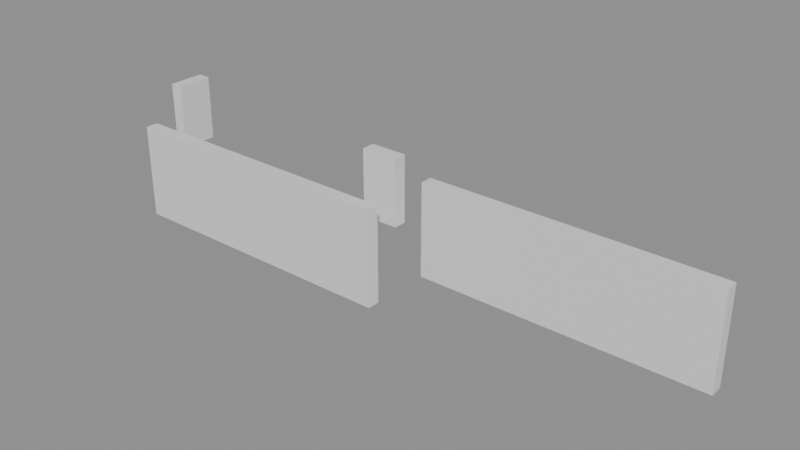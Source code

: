 # Source: building_lego.blend  (saved by Blender 5.0.119; exported with 4.5.12 LTS)
import bpy
from mathutils import Matrix  # noqa: F401  (used for matrix-valued properties, if any)

bpy.ops.wm.read_factory_settings(use_empty=True)
scene = bpy.context.scene
scene.name = 'Scene'

# ---- collections
col_01_paredes_externas = bpy.data.collections.new('01_Paredes_Externas'); scene.collection.children.link(col_01_paredes_externas)
col_02_paredes_internas = bpy.data.collections.new('02_Paredes_Internas'); scene.collection.children.link(col_02_paredes_internas)

# ---- materials (node trees are filled in below, after node groups)
mat_mat_parede_externa = bpy.data.materials.new('Mat_Parede_Externa')
mat_mat_parede_interna = bpy.data.materials.new('Mat_Parede_Interna')

# ---- material node trees
mat_mat_parede_externa.use_nodes = True; mat_mat_parede_externa.node_tree.nodes.clear()
_N = mat_mat_parede_externa.node_tree.nodes; _L = mat_mat_parede_externa.node_tree.links
n0 = _N.new('ShaderNodeBsdfPrincipled'); n0.name = 'BSDF - Pré-fundamentado'; n0.location = (-200, 100)
n1 = _N.new('ShaderNodeOutputMaterial'); n1.name = 'Saída de material'; n1.location = (200, 100)
_L.new(n0.outputs[0], n1.inputs[0])
n1.is_active_output = True
mat_mat_parede_interna.use_nodes = True; mat_mat_parede_interna.node_tree.nodes.clear()
_N = mat_mat_parede_interna.node_tree.nodes; _L = mat_mat_parede_interna.node_tree.links
n0 = _N.new('ShaderNodeBsdfPrincipled'); n0.name = 'BSDF - Pré-fundamentado'; n0.location = (-200, 100)
n1 = _N.new('ShaderNodeOutputMaterial'); n1.name = 'Saída de material'; n1.location = (200, 100)
_L.new(n0.outputs[0], n1.inputs[0])
n1.is_active_output = True

# ---- meshes
me_bloco_stone_wall_4544_301_z0 = bpy.data.meshes.new('Bloco_stone_wall_4544_301_z0')
me_bloco_stone_wall_4544_301_z0.from_pydata([(-0.5, -0.175, -1.32), (0.5, -0.175, -1.32), (0.5, 0.175, -1.32), (-0.5, 0.175, -1.32), (-0.5, -0.175, 1.32), (0.5, -0.175, 1.32), (0.5, 0.175, 1.32), (-0.5, 0.175, 1.32)], [], [(0, 1, 2, 3), (4, 7, 6, 5), (0, 4, 5, 1), (2, 6, 7, 3), (0, 3, 7, 4), (1, 5, 6, 2)])
me_bloco_stone_wall_4544_301_z0.materials.append(mat_mat_parede_externa)
me_bloco_stone_wall_4544_301_z0.update()
me_bloco_stone_wall_4545_301_z0 = bpy.data.meshes.new('Bloco_stone_wall_4545_301_z0')
me_bloco_stone_wall_4545_301_z0.from_pydata([(-0.5, -0.175, -1.32), (0.5, -0.175, -1.32), (0.5, 0.175, -1.32), (-0.5, 0.175, -1.32), (-0.5, -0.175, 1.32), (0.5, -0.175, 1.32), (0.5, 0.175, 1.32), (-0.5, 0.175, 1.32)], [], [(0, 1, 2, 3), (4, 7, 6, 5), (0, 4, 5, 1), (2, 6, 7, 3), (0, 3, 7, 4), (1, 5, 6, 2)])
me_bloco_stone_wall_4545_301_z0.materials.append(mat_mat_parede_externa)
me_bloco_stone_wall_4545_301_z0.update()
me_bloco_stone_wall_4546_301_z0 = bpy.data.meshes.new('Bloco_stone_wall_4546_301_z0')
me_bloco_stone_wall_4546_301_z0.from_pydata([(-0.5, -0.175, -1.32), (0.5, -0.175, -1.32), (0.5, 0.175, -1.32), (-0.5, 0.175, -1.32), (-0.5, -0.175, 1.32), (0.5, -0.175, 1.32), (0.5, 0.175, 1.32), (-0.5, 0.175, 1.32)], [], [(0, 1, 2, 3), (4, 7, 6, 5), (0, 4, 5, 1), (2, 6, 7, 3), (0, 3, 7, 4), (1, 5, 6, 2)])
me_bloco_stone_wall_4546_301_z0.materials.append(mat_mat_parede_externa)
me_bloco_stone_wall_4546_301_z0.update()
me_bloco_stone_wall_4547_301_z0 = bpy.data.meshes.new('Bloco_stone_wall_4547_301_z0')
me_bloco_stone_wall_4547_301_z0.from_pydata([(-0.5, -0.175, -1.32), (0.5, -0.175, -1.32), (0.5, 0.175, -1.32), (-0.5, 0.175, -1.32), (-0.5, -0.175, 1.32), (0.5, -0.175, 1.32), (0.5, 0.175, 1.32), (-0.5, 0.175, 1.32)], [], [(0, 1, 2, 3), (4, 7, 6, 5), (0, 4, 5, 1), (2, 6, 7, 3), (0, 3, 7, 4), (1, 5, 6, 2)])
me_bloco_stone_wall_4547_301_z0.materials.append(mat_mat_parede_externa)
me_bloco_stone_wall_4547_301_z0.update()
me_bloco_stone_wall_4548_301_z0 = bpy.data.meshes.new('Bloco_stone_wall_4548_301_z0')
me_bloco_stone_wall_4548_301_z0.from_pydata([(-0.5, -0.175, -1.32), (0.5, -0.175, -1.32), (0.5, 0.175, -1.32), (-0.5, 0.175, -1.32), (-0.5, -0.175, 1.32), (0.5, -0.175, 1.32), (0.5, 0.175, 1.32), (-0.5, 0.175, 1.32)], [], [(0, 1, 2, 3), (4, 7, 6, 5), (0, 4, 5, 1), (2, 6, 7, 3), (0, 3, 7, 4), (1, 5, 6, 2)])
me_bloco_stone_wall_4548_301_z0.materials.append(mat_mat_parede_externa)
me_bloco_stone_wall_4548_301_z0.update()
me_bloco_stone_wall_4549_301_z0 = bpy.data.meshes.new('Bloco_stone_wall_4549_301_z0')
me_bloco_stone_wall_4549_301_z0.from_pydata([(-0.5, -0.175, -1.32), (0.5, -0.175, -1.32), (0.5, 0.175, -1.32), (-0.5, 0.175, -1.32), (-0.5, -0.175, 1.32), (0.5, -0.175, 1.32), (0.5, 0.175, 1.32), (-0.5, 0.175, 1.32)], [], [(0, 1, 2, 3), (4, 7, 6, 5), (0, 4, 5, 1), (2, 6, 7, 3), (0, 3, 7, 4), (1, 5, 6, 2)])
me_bloco_stone_wall_4549_301_z0.materials.append(mat_mat_parede_externa)
me_bloco_stone_wall_4549_301_z0.update()
me_bloco_stone_wall_4550_301_z0 = bpy.data.meshes.new('Bloco_stone_wall_4550_301_z0')
me_bloco_stone_wall_4550_301_z0.from_pydata([(-0.5, -0.175, -1.32), (0.5, -0.175, -1.32), (0.5, 0.175, -1.32), (-0.5, 0.175, -1.32), (-0.5, -0.175, 1.32), (0.5, -0.175, 1.32), (0.5, 0.175, 1.32), (-0.5, 0.175, 1.32)], [], [(0, 1, 2, 3), (4, 7, 6, 5), (0, 4, 5, 1), (2, 6, 7, 3), (0, 3, 7, 4), (1, 5, 6, 2)])
me_bloco_stone_wall_4550_301_z0.materials.append(mat_mat_parede_externa)
me_bloco_stone_wall_4550_301_z0.update()
me_bloco_stone_wall_4551_301_z0 = bpy.data.meshes.new('Bloco_stone_wall_4551_301_z0')
me_bloco_stone_wall_4551_301_z0.from_pydata([(-0.5, -0.175, -1.32), (0.5, -0.175, -1.32), (0.5, 0.175, -1.32), (-0.5, 0.175, -1.32), (-0.5, -0.175, 1.32), (0.5, -0.175, 1.32), (0.5, 0.175, 1.32), (-0.5, 0.175, 1.32)], [], [(0, 1, 2, 3), (4, 7, 6, 5), (0, 4, 5, 1), (2, 6, 7, 3), (0, 3, 7, 4), (1, 5, 6, 2)])
me_bloco_stone_wall_4551_301_z0.materials.append(mat_mat_parede_externa)
me_bloco_stone_wall_4551_301_z0.update()
me_bloco_dungeon_wall_4552_303_z0 = bpy.data.meshes.new('Bloco_dungeon_wall_4552_303_z0')
me_bloco_dungeon_wall_4552_303_z0.from_pydata([(-0.5, -0.175, -1.32), (0.5, -0.175, -1.32), (0.5, 0.175, -1.32), (-0.5, 0.175, -1.32), (-0.5, -0.175, 1.32), (0.5, -0.175, 1.32), (0.5, 0.175, 1.32), (-0.5, 0.175, 1.32)], [], [(0, 1, 2, 3), (4, 7, 6, 5), (0, 4, 5, 1), (2, 6, 7, 3), (0, 3, 7, 4), (1, 5, 6, 2)])
me_bloco_dungeon_wall_4552_303_z0.materials.append(mat_mat_parede_externa)
me_bloco_dungeon_wall_4552_303_z0.update()
me_bloco_dungeon_wall_4553_303_z0 = bpy.data.meshes.new('Bloco_dungeon_wall_4553_303_z0')
me_bloco_dungeon_wall_4553_303_z0.from_pydata([(-0.5, -0.175, -1.32), (0.5, -0.175, -1.32), (0.5, 0.175, -1.32), (-0.5, 0.175, -1.32), (-0.5, -0.175, 1.32), (0.5, -0.175, 1.32), (0.5, 0.175, 1.32), (-0.5, 0.175, 1.32)], [], [(0, 1, 2, 3), (4, 7, 6, 5), (0, 4, 5, 1), (2, 6, 7, 3), (0, 3, 7, 4), (1, 5, 6, 2)])
me_bloco_dungeon_wall_4553_303_z0.materials.append(mat_mat_parede_externa)
me_bloco_dungeon_wall_4553_303_z0.update()
me_bloco_dungeon_wall_4554_303_z0 = bpy.data.meshes.new('Bloco_dungeon_wall_4554_303_z0')
me_bloco_dungeon_wall_4554_303_z0.from_pydata([(-0.5, -0.175, -1.32), (0.5, -0.175, -1.32), (0.5, 0.175, -1.32), (-0.5, 0.175, -1.32), (-0.5, -0.175, 1.32), (0.5, -0.175, 1.32), (0.5, 0.175, 1.32), (-0.5, 0.175, 1.32)], [], [(0, 1, 2, 3), (4, 7, 6, 5), (0, 4, 5, 1), (2, 6, 7, 3), (0, 3, 7, 4), (1, 5, 6, 2)])
me_bloco_dungeon_wall_4554_303_z0.materials.append(mat_mat_parede_externa)
me_bloco_dungeon_wall_4554_303_z0.update()
me_bloco_dungeon_wall_4555_303_z0 = bpy.data.meshes.new('Bloco_dungeon_wall_4555_303_z0')
me_bloco_dungeon_wall_4555_303_z0.from_pydata([(-0.5, -0.175, -1.32), (0.5, -0.175, -1.32), (0.5, 0.175, -1.32), (-0.5, 0.175, -1.32), (-0.5, -0.175, 1.32), (0.5, -0.175, 1.32), (0.5, 0.175, 1.32), (-0.5, 0.175, 1.32)], [], [(0, 1, 2, 3), (4, 7, 6, 5), (0, 4, 5, 1), (2, 6, 7, 3), (0, 3, 7, 4), (1, 5, 6, 2)])
me_bloco_dungeon_wall_4555_303_z0.materials.append(mat_mat_parede_externa)
me_bloco_dungeon_wall_4555_303_z0.update()
me_bloco_dungeon_wall_4556_303_z0 = bpy.data.meshes.new('Bloco_dungeon_wall_4556_303_z0')
me_bloco_dungeon_wall_4556_303_z0.from_pydata([(-0.5, -0.175, -1.32), (0.5, -0.175, -1.32), (0.5, 0.175, -1.32), (-0.5, 0.175, -1.32), (-0.5, -0.175, 1.32), (0.5, -0.175, 1.32), (0.5, 0.175, 1.32), (-0.5, 0.175, 1.32)], [], [(0, 1, 2, 3), (4, 7, 6, 5), (0, 4, 5, 1), (2, 6, 7, 3), (0, 3, 7, 4), (1, 5, 6, 2)])
me_bloco_dungeon_wall_4556_303_z0.materials.append(mat_mat_parede_externa)
me_bloco_dungeon_wall_4556_303_z0.update()
me_bloco_dungeon_wall_4557_303_z0 = bpy.data.meshes.new('Bloco_dungeon_wall_4557_303_z0')
me_bloco_dungeon_wall_4557_303_z0.from_pydata([(-0.5, -0.175, -1.32), (0.5, -0.175, -1.32), (0.5, 0.175, -1.32), (-0.5, 0.175, -1.32), (-0.5, -0.175, 1.32), (0.5, -0.175, 1.32), (0.5, 0.175, 1.32), (-0.5, 0.175, 1.32)], [], [(0, 1, 2, 3), (4, 7, 6, 5), (0, 4, 5, 1), (2, 6, 7, 3), (0, 3, 7, 4), (1, 5, 6, 2)])
me_bloco_dungeon_wall_4557_303_z0.materials.append(mat_mat_parede_externa)
me_bloco_dungeon_wall_4557_303_z0.update()
me_bloco_dungeon_wall_4558_303_z0 = bpy.data.meshes.new('Bloco_dungeon_wall_4558_303_z0')
me_bloco_dungeon_wall_4558_303_z0.from_pydata([(-0.5, -0.175, -1.32), (0.5, -0.175, -1.32), (0.5, 0.175, -1.32), (-0.5, 0.175, -1.32), (-0.5, -0.175, 1.32), (0.5, -0.175, 1.32), (0.5, 0.175, 1.32), (-0.5, 0.175, 1.32)], [], [(0, 1, 2, 3), (4, 7, 6, 5), (0, 4, 5, 1), (2, 6, 7, 3), (0, 3, 7, 4), (1, 5, 6, 2)])
me_bloco_dungeon_wall_4558_303_z0.materials.append(mat_mat_parede_externa)
me_bloco_dungeon_wall_4558_303_z0.update()
me_bloco_dungeon_wall_4559_303_z0 = bpy.data.meshes.new('Bloco_dungeon_wall_4559_303_z0')
me_bloco_dungeon_wall_4559_303_z0.from_pydata([(-0.5, -0.175, -1.32), (0.5, -0.175, -1.32), (0.5, 0.175, -1.32), (-0.5, 0.175, -1.32), (-0.5, -0.175, 1.32), (0.5, -0.175, 1.32), (0.5, 0.175, 1.32), (-0.5, 0.175, 1.32)], [], [(0, 1, 2, 3), (4, 7, 6, 5), (0, 4, 5, 1), (2, 6, 7, 3), (0, 3, 7, 4), (1, 5, 6, 2)])
me_bloco_dungeon_wall_4559_303_z0.materials.append(mat_mat_parede_externa)
me_bloco_dungeon_wall_4559_303_z0.update()
me_bloco_wall_torch_4544_302_z15 = bpy.data.meshes.new('Bloco_wall_torch_4544_302_z15')
me_bloco_wall_torch_4544_302_z15.from_pydata([(-0.175, -0.5, -0.9), (0.175, -0.5, -0.9), (0.175, 0.5, -0.9), (-0.175, 0.5, -0.9), (-0.175, -0.5, 0.9), (0.175, -0.5, 0.9), (0.175, 0.5, 0.9), (-0.175, 0.5, 0.9)], [], [(0, 1, 2, 3), (4, 7, 6, 5), (0, 4, 5, 1), (2, 6, 7, 3), (0, 3, 7, 4), (1, 5, 6, 2)])
me_bloco_wall_torch_4544_302_z15.materials.append(mat_mat_parede_externa)
me_bloco_wall_torch_4544_302_z15.update()
me_bloco_wall_torch_4551_302_z15 = bpy.data.meshes.new('Bloco_wall_torch_4551_302_z15')
me_bloco_wall_torch_4551_302_z15.from_pydata([(-0.5, -0.175, -0.9), (0.5, -0.175, -0.9), (0.5, 0.175, -0.9), (-0.5, 0.175, -0.9), (-0.5, -0.175, 0.9), (0.5, -0.175, 0.9), (0.5, 0.175, 0.9), (-0.5, 0.175, 0.9)], [], [(0, 1, 2, 3), (4, 7, 6, 5), (0, 4, 5, 1), (2, 6, 7, 3), (0, 3, 7, 4), (1, 5, 6, 2)])
me_bloco_wall_torch_4551_302_z15.materials.append(mat_mat_parede_interna)
me_bloco_wall_torch_4551_302_z15.update()

# ---- objects
ob_parede_externa_norte_y301_x4544_4551 = bpy.data.objects.new('Parede_Externa_Norte_Y301_X4544_4551', None)
ob_bloco_stone_wall_4544_301_z0 = bpy.data.objects.new('Bloco_stone_wall_4544_301_z0', me_bloco_stone_wall_4544_301_z0)
ob_bloco_stone_wall_4545_301_z0 = bpy.data.objects.new('Bloco_stone_wall_4545_301_z0', me_bloco_stone_wall_4545_301_z0)
ob_bloco_stone_wall_4546_301_z0 = bpy.data.objects.new('Bloco_stone_wall_4546_301_z0', me_bloco_stone_wall_4546_301_z0)
ob_bloco_stone_wall_4547_301_z0 = bpy.data.objects.new('Bloco_stone_wall_4547_301_z0', me_bloco_stone_wall_4547_301_z0)
ob_bloco_stone_wall_4548_301_z0 = bpy.data.objects.new('Bloco_stone_wall_4548_301_z0', me_bloco_stone_wall_4548_301_z0)
ob_bloco_stone_wall_4549_301_z0 = bpy.data.objects.new('Bloco_stone_wall_4549_301_z0', me_bloco_stone_wall_4549_301_z0)
ob_bloco_stone_wall_4550_301_z0 = bpy.data.objects.new('Bloco_stone_wall_4550_301_z0', me_bloco_stone_wall_4550_301_z0)
ob_bloco_stone_wall_4551_301_z0 = bpy.data.objects.new('Bloco_stone_wall_4551_301_z0', me_bloco_stone_wall_4551_301_z0)
ob_parede_externa_sul_y303_x4552_4559 = bpy.data.objects.new('Parede_Externa_Sul_Y303_X4552_4559', None)
ob_bloco_dungeon_wall_4552_303_z0 = bpy.data.objects.new('Bloco_dungeon_wall_4552_303_z0', me_bloco_dungeon_wall_4552_303_z0)
ob_bloco_dungeon_wall_4553_303_z0 = bpy.data.objects.new('Bloco_dungeon_wall_4553_303_z0', me_bloco_dungeon_wall_4553_303_z0)
ob_bloco_dungeon_wall_4554_303_z0 = bpy.data.objects.new('Bloco_dungeon_wall_4554_303_z0', me_bloco_dungeon_wall_4554_303_z0)
ob_bloco_dungeon_wall_4555_303_z0 = bpy.data.objects.new('Bloco_dungeon_wall_4555_303_z0', me_bloco_dungeon_wall_4555_303_z0)
ob_bloco_dungeon_wall_4556_303_z0 = bpy.data.objects.new('Bloco_dungeon_wall_4556_303_z0', me_bloco_dungeon_wall_4556_303_z0)
ob_bloco_dungeon_wall_4557_303_z0 = bpy.data.objects.new('Bloco_dungeon_wall_4557_303_z0', me_bloco_dungeon_wall_4557_303_z0)
ob_bloco_dungeon_wall_4558_303_z0 = bpy.data.objects.new('Bloco_dungeon_wall_4558_303_z0', me_bloco_dungeon_wall_4558_303_z0)
ob_bloco_dungeon_wall_4559_303_z0 = bpy.data.objects.new('Bloco_dungeon_wall_4559_303_z0', me_bloco_dungeon_wall_4559_303_z0)
ob_parede_externa_oeste_x4544_y302_302 = bpy.data.objects.new('Parede_Externa_Oeste_X4544_Y302_302', None)
ob_bloco_wall_torch_4544_302_z15 = bpy.data.objects.new('Bloco_wall_torch_4544_302_z15', me_bloco_wall_torch_4544_302_z15)
ob_parede_interna_ew_02_y302_x4551_4551 = bpy.data.objects.new('Parede_Interna_EW_02_Y302_X4551_4551', None)
ob_bloco_wall_torch_4551_302_z15 = bpy.data.objects.new('Bloco_wall_torch_4551_302_z15', me_bloco_wall_torch_4551_302_z15)

# ---- transforms, parenting, visibility, modifiers, constraints
ob_parede_externa_norte_y301_x4544_4551.location = (-4.0, -1.0, 0.0)
ob_parede_externa_norte_y301_x4544_4551.empty_display_type = 'CUBE'
ob_bloco_stone_wall_4544_301_z0.parent = ob_parede_externa_norte_y301_x4544_4551
ob_bloco_stone_wall_4544_301_z0.matrix_parent_inverse = Matrix(((1.0, -0.0, 0.0, 4.0), (-0.0, 1.0, -0.0, 1.0), (0.0, -0.0, 1.0, -0.0), (-0.0, 0.0, -0.0, 1.0)))
ob_bloco_stone_wall_4544_301_z0.location = (-7.5, -1.325, 1.32)
ob_bloco_stone_wall_4545_301_z0.parent = ob_parede_externa_norte_y301_x4544_4551
ob_bloco_stone_wall_4545_301_z0.matrix_parent_inverse = Matrix(((1.0, -0.0, 0.0, 4.0), (-0.0, 1.0, -0.0, 1.0), (0.0, -0.0, 1.0, -0.0), (-0.0, 0.0, -0.0, 1.0)))
ob_bloco_stone_wall_4545_301_z0.location = (-6.5, -1.325, 1.32)
ob_bloco_stone_wall_4546_301_z0.parent = ob_parede_externa_norte_y301_x4544_4551
ob_bloco_stone_wall_4546_301_z0.matrix_parent_inverse = Matrix(((1.0, -0.0, 0.0, 4.0), (-0.0, 1.0, -0.0, 1.0), (0.0, -0.0, 1.0, -0.0), (-0.0, 0.0, -0.0, 1.0)))
ob_bloco_stone_wall_4546_301_z0.location = (-5.5, -1.325, 1.32)
ob_bloco_stone_wall_4547_301_z0.parent = ob_parede_externa_norte_y301_x4544_4551
ob_bloco_stone_wall_4547_301_z0.matrix_parent_inverse = Matrix(((1.0, -0.0, 0.0, 4.0), (-0.0, 1.0, -0.0, 1.0), (0.0, -0.0, 1.0, -0.0), (-0.0, 0.0, -0.0, 1.0)))
ob_bloco_stone_wall_4547_301_z0.location = (-4.5, -1.325, 1.32)
ob_bloco_stone_wall_4548_301_z0.parent = ob_parede_externa_norte_y301_x4544_4551
ob_bloco_stone_wall_4548_301_z0.matrix_parent_inverse = Matrix(((1.0, -0.0, 0.0, 4.0), (-0.0, 1.0, -0.0, 1.0), (0.0, -0.0, 1.0, -0.0), (-0.0, 0.0, -0.0, 1.0)))
ob_bloco_stone_wall_4548_301_z0.location = (-3.5, -1.325, 1.32)
ob_bloco_stone_wall_4549_301_z0.parent = ob_parede_externa_norte_y301_x4544_4551
ob_bloco_stone_wall_4549_301_z0.matrix_parent_inverse = Matrix(((1.0, -0.0, 0.0, 4.0), (-0.0, 1.0, -0.0, 1.0), (0.0, -0.0, 1.0, -0.0), (-0.0, 0.0, -0.0, 1.0)))
ob_bloco_stone_wall_4549_301_z0.location = (-2.5, -1.325, 1.32)
ob_bloco_stone_wall_4550_301_z0.parent = ob_parede_externa_norte_y301_x4544_4551
ob_bloco_stone_wall_4550_301_z0.matrix_parent_inverse = Matrix(((1.0, -0.0, 0.0, 4.0), (-0.0, 1.0, -0.0, 1.0), (0.0, -0.0, 1.0, -0.0), (-0.0, 0.0, -0.0, 1.0)))
ob_bloco_stone_wall_4550_301_z0.location = (-1.5, -1.325, 1.32)
ob_bloco_stone_wall_4551_301_z0.parent = ob_parede_externa_norte_y301_x4544_4551
ob_bloco_stone_wall_4551_301_z0.matrix_parent_inverse = Matrix(((1.0, -0.0, 0.0, 4.0), (-0.0, 1.0, -0.0, 1.0), (0.0, -0.0, 1.0, -0.0), (-0.0, 0.0, -0.0, 1.0)))
ob_bloco_stone_wall_4551_301_z0.location = (-0.5, -1.325, 1.32)
ob_parede_externa_sul_y303_x4552_4559.location = (4.0, 1.0, 0.0)
ob_parede_externa_sul_y303_x4552_4559.empty_display_type = 'CUBE'
ob_bloco_dungeon_wall_4552_303_z0.parent = ob_parede_externa_sul_y303_x4552_4559
ob_bloco_dungeon_wall_4552_303_z0.matrix_parent_inverse = Matrix(((1.0, -0.0, 0.0, -4.0), (-0.0, 1.0, -0.0, -1.0), (0.0, -0.0, 1.0, -0.0), (-0.0, 0.0, -0.0, 1.0)))
ob_bloco_dungeon_wall_4552_303_z0.location = (0.5, 0.675, 1.32)
ob_bloco_dungeon_wall_4553_303_z0.parent = ob_parede_externa_sul_y303_x4552_4559
ob_bloco_dungeon_wall_4553_303_z0.matrix_parent_inverse = Matrix(((1.0, -0.0, 0.0, -4.0), (-0.0, 1.0, -0.0, -1.0), (0.0, -0.0, 1.0, -0.0), (-0.0, 0.0, -0.0, 1.0)))
ob_bloco_dungeon_wall_4553_303_z0.location = (1.5, 0.675, 1.32)
ob_bloco_dungeon_wall_4554_303_z0.parent = ob_parede_externa_sul_y303_x4552_4559
ob_bloco_dungeon_wall_4554_303_z0.matrix_parent_inverse = Matrix(((1.0, -0.0, 0.0, -4.0), (-0.0, 1.0, -0.0, -1.0), (0.0, -0.0, 1.0, -0.0), (-0.0, 0.0, -0.0, 1.0)))
ob_bloco_dungeon_wall_4554_303_z0.location = (2.5, 0.675, 1.32)
ob_bloco_dungeon_wall_4555_303_z0.parent = ob_parede_externa_sul_y303_x4552_4559
ob_bloco_dungeon_wall_4555_303_z0.matrix_parent_inverse = Matrix(((1.0, -0.0, 0.0, -4.0), (-0.0, 1.0, -0.0, -1.0), (0.0, -0.0, 1.0, -0.0), (-0.0, 0.0, -0.0, 1.0)))
ob_bloco_dungeon_wall_4555_303_z0.location = (3.5, 0.675, 1.32)
ob_bloco_dungeon_wall_4556_303_z0.parent = ob_parede_externa_sul_y303_x4552_4559
ob_bloco_dungeon_wall_4556_303_z0.matrix_parent_inverse = Matrix(((1.0, -0.0, 0.0, -4.0), (-0.0, 1.0, -0.0, -1.0), (0.0, -0.0, 1.0, -0.0), (-0.0, 0.0, -0.0, 1.0)))
ob_bloco_dungeon_wall_4556_303_z0.location = (4.5, 0.675, 1.32)
ob_bloco_dungeon_wall_4557_303_z0.parent = ob_parede_externa_sul_y303_x4552_4559
ob_bloco_dungeon_wall_4557_303_z0.matrix_parent_inverse = Matrix(((1.0, -0.0, 0.0, -4.0), (-0.0, 1.0, -0.0, -1.0), (0.0, -0.0, 1.0, -0.0), (-0.0, 0.0, -0.0, 1.0)))
ob_bloco_dungeon_wall_4557_303_z0.location = (5.5, 0.675, 1.32)
ob_bloco_dungeon_wall_4558_303_z0.parent = ob_parede_externa_sul_y303_x4552_4559
ob_bloco_dungeon_wall_4558_303_z0.matrix_parent_inverse = Matrix(((1.0, -0.0, 0.0, -4.0), (-0.0, 1.0, -0.0, -1.0), (0.0, -0.0, 1.0, -0.0), (-0.0, 0.0, -0.0, 1.0)))
ob_bloco_dungeon_wall_4558_303_z0.location = (6.5, 0.675, 1.32)
ob_bloco_dungeon_wall_4559_303_z0.parent = ob_parede_externa_sul_y303_x4552_4559
ob_bloco_dungeon_wall_4559_303_z0.matrix_parent_inverse = Matrix(((1.0, -0.0, 0.0, -4.0), (-0.0, 1.0, -0.0, -1.0), (0.0, -0.0, 1.0, -0.0), (-0.0, 0.0, -0.0, 1.0)))
ob_bloco_dungeon_wall_4559_303_z0.location = (7.5, 0.675, 1.32)
ob_parede_externa_oeste_x4544_y302_302.location = (-7.5, 0.0, 1.8)
ob_parede_externa_oeste_x4544_y302_302.empty_display_type = 'CUBE'
ob_bloco_wall_torch_4544_302_z15.parent = ob_parede_externa_oeste_x4544_y302_302
ob_bloco_wall_torch_4544_302_z15.matrix_parent_inverse = Matrix(((1.0, -0.0, 0.0, 7.5), (-0.0, 1.0, -0.0, 0.0), (0.0, -0.0, 1.0, -1.8), (-0.0, 0.0, -0.0, 1.0)))
ob_bloco_wall_torch_4544_302_z15.location = (-7.825, 0.0, 2.7)
ob_parede_interna_ew_02_y302_x4551_4551.location = (-0.5, 0.0, 1.8)
ob_parede_interna_ew_02_y302_x4551_4551.empty_display_type = 'CUBE'
ob_bloco_wall_torch_4551_302_z15.parent = ob_parede_interna_ew_02_y302_x4551_4551
ob_bloco_wall_torch_4551_302_z15.matrix_parent_inverse = Matrix(((1.0, -0.0, 0.0, 0.5), (-0.0, 1.0, -0.0, 0.0), (0.0, -0.0, 1.0, -1.8), (-0.0, 0.0, -0.0, 1.0)))
ob_bloco_wall_torch_4551_302_z15.location = (-0.5, -0.325, 2.7)

# ---- collection membership
col_01_paredes_externas.objects.link(ob_parede_externa_norte_y301_x4544_4551)
col_01_paredes_externas.objects.link(ob_bloco_stone_wall_4544_301_z0)
col_01_paredes_externas.objects.link(ob_bloco_stone_wall_4545_301_z0)
col_01_paredes_externas.objects.link(ob_bloco_stone_wall_4546_301_z0)
col_01_paredes_externas.objects.link(ob_bloco_stone_wall_4547_301_z0)
col_01_paredes_externas.objects.link(ob_bloco_stone_wall_4548_301_z0)
col_01_paredes_externas.objects.link(ob_bloco_stone_wall_4549_301_z0)
col_01_paredes_externas.objects.link(ob_bloco_stone_wall_4550_301_z0)
col_01_paredes_externas.objects.link(ob_bloco_stone_wall_4551_301_z0)
col_01_paredes_externas.objects.link(ob_parede_externa_sul_y303_x4552_4559)
col_01_paredes_externas.objects.link(ob_bloco_dungeon_wall_4552_303_z0)
col_01_paredes_externas.objects.link(ob_bloco_dungeon_wall_4553_303_z0)
col_01_paredes_externas.objects.link(ob_bloco_dungeon_wall_4554_303_z0)
col_01_paredes_externas.objects.link(ob_bloco_dungeon_wall_4555_303_z0)
col_01_paredes_externas.objects.link(ob_bloco_dungeon_wall_4556_303_z0)
col_01_paredes_externas.objects.link(ob_bloco_dungeon_wall_4557_303_z0)
col_01_paredes_externas.objects.link(ob_bloco_dungeon_wall_4558_303_z0)
col_01_paredes_externas.objects.link(ob_bloco_dungeon_wall_4559_303_z0)
col_01_paredes_externas.objects.link(ob_parede_externa_oeste_x4544_y302_302)
col_01_paredes_externas.objects.link(ob_bloco_wall_torch_4544_302_z15)
col_02_paredes_internas.objects.link(ob_parede_interna_ew_02_y302_x4551_4551)
col_02_paredes_internas.objects.link(ob_bloco_wall_torch_4551_302_z15)

# ---- scene / render settings (as saved in the file)
scene.frame_start = 1; scene.frame_end = 250; scene.frame_set(1)
scene.render.engine = 'BLENDER_EEVEE_NEXT'
scene.render.bake_bias = 0.0
scene.render.bake_samples = 0
scene.cycles.sampling_pattern = 'TABULATED_SOBOL'
scene.eevee.use_volume_custom_range = False
bpy.context.view_layer.update()

# ---- added for rendering (the .blend has no active camera and no usable light): camera, sun + grey world if the file has none
cam_auto = bpy.data.cameras.new('AutoCamera')
cam_auto.lens = 50.0
cam_auto.sensor_width = 36.0
cam_auto.clip_end = 1000.0
ob_auto_camera = bpy.data.objects.new('AutoCamera', cam_auto)
scene.collection.objects.link(ob_auto_camera)
ob_auto_camera.location = (15.3287, -18.7194, 14.0629)
ob_auto_camera.rotation_euler = (1.09748, -7.21219e-08, 0.694738)
scene.camera = ob_auto_camera
light_auto_sun = bpy.data.lights.new('AutoSun', 'SUN')
light_auto_sun.energy = 3.0
light_auto_sun.angle = 0.0523599
ob_auto_sun = bpy.data.objects.new('AutoSun', light_auto_sun)
scene.collection.objects.link(ob_auto_sun)
ob_auto_sun.rotation_euler = (0.872665, 0.174533, 0.523599)
if scene.world is None:
    world_auto = bpy.data.worlds.new('AutoWorld')
    world_auto.color = (0.3, 0.3, 0.3)
    scene.world = world_auto
bpy.context.view_layer.update()
